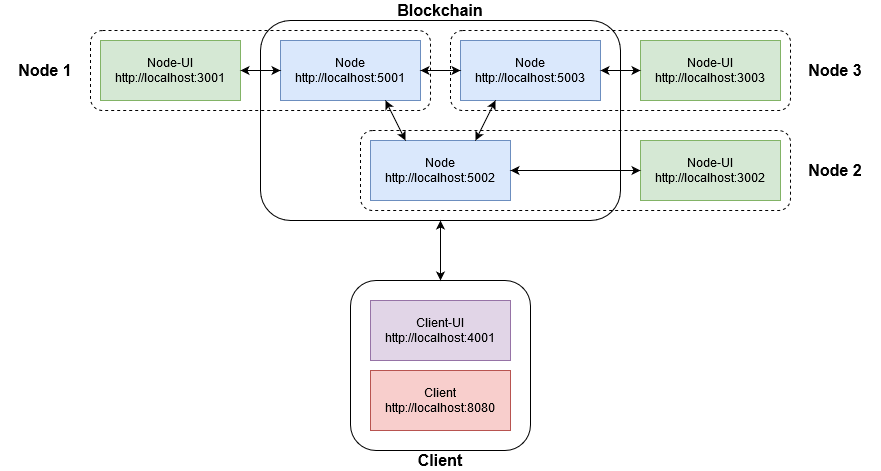

The diagram above was exported from draw.io. Its source (the exported page's mxGraphModel, read from the mxfile embedded in the PNG):
<mxGraphModel dx="1865" dy="575" grid="1" gridSize="10" guides="1" tooltips="1" connect="1" arrows="1" fold="1" page="1" pageScale="1" pageWidth="827" pageHeight="1169" math="0" shadow="0">
  <root>
    <mxCell id="0" />
    <mxCell id="1" parent="0" />
    <mxCell id="jhGyE_E7cAIu4rA4OMy4-34" value="" style="rounded=1;whiteSpace=wrap;html=1;fillColor=none;dashed=1;" vertex="1" parent="1">
      <mxGeometry x="30" y="120" width="340" height="80" as="geometry" />
    </mxCell>
    <mxCell id="jhGyE_E7cAIu4rA4OMy4-3" value="&lt;div&gt;Node&lt;/div&gt;&lt;div&gt;http://localhost:5003&lt;br&gt;&lt;/div&gt;" style="rounded=0;whiteSpace=wrap;html=1;fillColor=#dae8fc;strokeColor=#6c8ebf;" vertex="1" parent="1">
      <mxGeometry x="400" y="130" width="140" height="60" as="geometry" />
    </mxCell>
    <mxCell id="jhGyE_E7cAIu4rA4OMy4-4" value="&lt;div&gt;Node-UI&lt;/div&gt;&lt;div&gt;http://localhost:3003&lt;br&gt;&lt;/div&gt;" style="rounded=0;whiteSpace=wrap;html=1;fillColor=#d5e8d4;strokeColor=#82b366;" vertex="1" parent="1">
      <mxGeometry x="580" y="130" width="140" height="60" as="geometry" />
    </mxCell>
    <mxCell id="jhGyE_E7cAIu4rA4OMy4-8" value="&lt;div&gt;Node&lt;/div&gt;&lt;div&gt;http://localhost:5001&lt;/div&gt;" style="rounded=0;whiteSpace=wrap;html=1;fillColor=#dae8fc;strokeColor=#6c8ebf;" vertex="1" parent="1">
      <mxGeometry x="220" y="130" width="140" height="60" as="geometry" />
    </mxCell>
    <mxCell id="jhGyE_E7cAIu4rA4OMy4-9" value="&lt;div&gt;Node-UI&lt;/div&gt;&lt;div&gt;http://localhost:3001&lt;br&gt;&lt;/div&gt;" style="rounded=0;whiteSpace=wrap;html=1;fillColor=#d5e8d4;strokeColor=#82b366;" vertex="1" parent="1">
      <mxGeometry x="40" y="130" width="140" height="60" as="geometry" />
    </mxCell>
    <mxCell id="jhGyE_E7cAIu4rA4OMy4-14" value="&lt;div&gt;Node&lt;/div&gt;&lt;div&gt;http://localhost:5002&lt;/div&gt;" style="rounded=0;whiteSpace=wrap;html=1;fillColor=#dae8fc;strokeColor=#6c8ebf;" vertex="1" parent="1">
      <mxGeometry x="310" y="230" width="140" height="60" as="geometry" />
    </mxCell>
    <mxCell id="jhGyE_E7cAIu4rA4OMy4-17" value="&lt;div&gt;Client-UI&lt;/div&gt;&lt;div&gt;http://localhost:4001&lt;/div&gt;" style="rounded=0;whiteSpace=wrap;html=1;fillColor=#e1d5e7;strokeColor=#9673a6;" vertex="1" parent="1">
      <mxGeometry x="310" y="390" width="140" height="60" as="geometry" />
    </mxCell>
    <mxCell id="jhGyE_E7cAIu4rA4OMy4-19" value="&lt;div&gt;Client&lt;br&gt;&lt;/div&gt;&lt;div&gt;http://localhost:8080&lt;/div&gt;" style="rounded=0;whiteSpace=wrap;html=1;fillColor=#f8cecc;strokeColor=#b85450;" vertex="1" parent="1">
      <mxGeometry x="310" y="460" width="140" height="60" as="geometry" />
    </mxCell>
    <mxCell id="jhGyE_E7cAIu4rA4OMy4-20" value="" style="endArrow=classic;startArrow=classic;html=1;entryX=0.5;entryY=1;entryDx=0;entryDy=0;exitX=0.5;exitY=0;exitDx=0;exitDy=0;" edge="1" parent="1" source="jhGyE_E7cAIu4rA4OMy4-23" target="jhGyE_E7cAIu4rA4OMy4-25">
      <mxGeometry width="50" height="50" relative="1" as="geometry">
        <mxPoint x="310" y="410" as="sourcePoint" />
        <mxPoint x="360" y="360" as="targetPoint" />
      </mxGeometry>
    </mxCell>
    <mxCell id="jhGyE_E7cAIu4rA4OMy4-23" value="" style="rounded=1;whiteSpace=wrap;html=1;fillColor=none;" vertex="1" parent="1">
      <mxGeometry x="290" y="370" width="180" height="170" as="geometry" />
    </mxCell>
    <mxCell id="jhGyE_E7cAIu4rA4OMy4-24" value="&lt;div style=&quot;font-size: 16px&quot;&gt;&lt;b&gt;&lt;font style=&quot;font-size: 16px&quot;&gt;Client&lt;/font&gt;&lt;/b&gt;&lt;/div&gt;" style="text;html=1;strokeColor=none;fillColor=none;align=center;verticalAlign=middle;whiteSpace=wrap;rounded=0;" vertex="1" parent="1">
      <mxGeometry x="360" y="540" width="40" height="20" as="geometry" />
    </mxCell>
    <mxCell id="jhGyE_E7cAIu4rA4OMy4-25" value="" style="rounded=1;whiteSpace=wrap;html=1;fillColor=none;" vertex="1" parent="1">
      <mxGeometry x="200" y="110" width="360" height="200" as="geometry" />
    </mxCell>
    <mxCell id="jhGyE_E7cAIu4rA4OMy4-26" value="&lt;b&gt;&lt;font style=&quot;font-size: 16px&quot;&gt;Blockchain&lt;/font&gt;&lt;/b&gt;" style="text;html=1;strokeColor=none;fillColor=none;align=center;verticalAlign=middle;whiteSpace=wrap;rounded=0;" vertex="1" parent="1">
      <mxGeometry x="360" y="90" width="40" height="20" as="geometry" />
    </mxCell>
    <mxCell id="jhGyE_E7cAIu4rA4OMy4-27" value="&lt;div&gt;Node-UI&lt;/div&gt;&lt;div&gt;http://localhost:3002&lt;br&gt;&lt;/div&gt;" style="rounded=0;whiteSpace=wrap;html=1;fillColor=#d5e8d4;strokeColor=#82b366;" vertex="1" parent="1">
      <mxGeometry x="580" y="230" width="140" height="60" as="geometry" />
    </mxCell>
    <mxCell id="jhGyE_E7cAIu4rA4OMy4-28" value="" style="endArrow=classic;startArrow=classic;html=1;entryX=0;entryY=0.5;entryDx=0;entryDy=0;exitX=1;exitY=0.5;exitDx=0;exitDy=0;" edge="1" parent="1" source="jhGyE_E7cAIu4rA4OMy4-9" target="jhGyE_E7cAIu4rA4OMy4-8">
      <mxGeometry width="50" height="50" relative="1" as="geometry">
        <mxPoint x="80" y="340" as="sourcePoint" />
        <mxPoint x="210" y="160" as="targetPoint" />
      </mxGeometry>
    </mxCell>
    <mxCell id="jhGyE_E7cAIu4rA4OMy4-29" value="" style="endArrow=classic;startArrow=classic;html=1;entryX=1;entryY=0.5;entryDx=0;entryDy=0;" edge="1" parent="1" source="jhGyE_E7cAIu4rA4OMy4-4" target="jhGyE_E7cAIu4rA4OMy4-3">
      <mxGeometry width="50" height="50" relative="1" as="geometry">
        <mxPoint x="450" y="370" as="sourcePoint" />
        <mxPoint x="500" y="320" as="targetPoint" />
      </mxGeometry>
    </mxCell>
    <mxCell id="jhGyE_E7cAIu4rA4OMy4-30" value="" style="endArrow=classic;startArrow=classic;html=1;entryX=0;entryY=0.5;entryDx=0;entryDy=0;exitX=1;exitY=0.5;exitDx=0;exitDy=0;" edge="1" parent="1" source="jhGyE_E7cAIu4rA4OMy4-14" target="jhGyE_E7cAIu4rA4OMy4-27">
      <mxGeometry width="50" height="50" relative="1" as="geometry">
        <mxPoint x="500" y="330" as="sourcePoint" />
        <mxPoint x="550" y="280" as="targetPoint" />
      </mxGeometry>
    </mxCell>
    <mxCell id="jhGyE_E7cAIu4rA4OMy4-31" value="" style="endArrow=classic;startArrow=classic;html=1;entryX=0.75;entryY=1;entryDx=0;entryDy=0;exitX=0.25;exitY=0;exitDx=0;exitDy=0;" edge="1" parent="1" source="jhGyE_E7cAIu4rA4OMy4-14" target="jhGyE_E7cAIu4rA4OMy4-8">
      <mxGeometry width="50" height="50" relative="1" as="geometry">
        <mxPoint x="220" y="320" as="sourcePoint" />
        <mxPoint x="270" y="270" as="targetPoint" />
      </mxGeometry>
    </mxCell>
    <mxCell id="jhGyE_E7cAIu4rA4OMy4-32" value="" style="endArrow=classic;startArrow=classic;html=1;entryX=0.25;entryY=1;entryDx=0;entryDy=0;exitX=0.75;exitY=0;exitDx=0;exitDy=0;" edge="1" parent="1" source="jhGyE_E7cAIu4rA4OMy4-14" target="jhGyE_E7cAIu4rA4OMy4-3">
      <mxGeometry width="50" height="50" relative="1" as="geometry">
        <mxPoint x="355" y="240" as="sourcePoint" />
        <mxPoint x="335" y="200" as="targetPoint" />
      </mxGeometry>
    </mxCell>
    <mxCell id="jhGyE_E7cAIu4rA4OMy4-33" value="" style="endArrow=classic;startArrow=classic;html=1;entryX=0;entryY=0.5;entryDx=0;entryDy=0;" edge="1" parent="1" source="jhGyE_E7cAIu4rA4OMy4-8" target="jhGyE_E7cAIu4rA4OMy4-3">
      <mxGeometry width="50" height="50" relative="1" as="geometry">
        <mxPoint x="425" y="240" as="sourcePoint" />
        <mxPoint x="445" y="200" as="targetPoint" />
      </mxGeometry>
    </mxCell>
    <mxCell id="jhGyE_E7cAIu4rA4OMy4-35" value="" style="rounded=1;whiteSpace=wrap;html=1;fillColor=none;dashed=1;" vertex="1" parent="1">
      <mxGeometry x="390" y="120" width="340" height="80" as="geometry" />
    </mxCell>
    <mxCell id="jhGyE_E7cAIu4rA4OMy4-36" value="" style="rounded=1;whiteSpace=wrap;html=1;fillColor=none;dashed=1;" vertex="1" parent="1">
      <mxGeometry x="300" y="220" width="430" height="80" as="geometry" />
    </mxCell>
    <mxCell id="jhGyE_E7cAIu4rA4OMy4-39" value="&lt;b&gt;&lt;font style=&quot;font-size: 16px&quot;&gt;Node 1&lt;br&gt;&lt;/font&gt;&lt;/b&gt;" style="text;html=1;strokeColor=none;fillColor=none;align=center;verticalAlign=middle;whiteSpace=wrap;rounded=0;" vertex="1" parent="1">
      <mxGeometry x="-60" y="150" width="90" height="20" as="geometry" />
    </mxCell>
    <mxCell id="jhGyE_E7cAIu4rA4OMy4-40" value="&lt;b&gt;&lt;font style=&quot;font-size: 16px&quot;&gt;Node 3&lt;br&gt;&lt;/font&gt;&lt;/b&gt;" style="text;html=1;strokeColor=none;fillColor=none;align=center;verticalAlign=middle;whiteSpace=wrap;rounded=0;" vertex="1" parent="1">
      <mxGeometry x="730" y="150" width="90" height="20" as="geometry" />
    </mxCell>
    <mxCell id="jhGyE_E7cAIu4rA4OMy4-41" value="&lt;b&gt;&lt;font style=&quot;font-size: 16px&quot;&gt;Node 2&lt;br&gt;&lt;/font&gt;&lt;/b&gt;" style="text;html=1;strokeColor=none;fillColor=none;align=center;verticalAlign=middle;whiteSpace=wrap;rounded=0;" vertex="1" parent="1">
      <mxGeometry x="730" y="250" width="90" height="20" as="geometry" />
    </mxCell>
  </root>
</mxGraphModel>